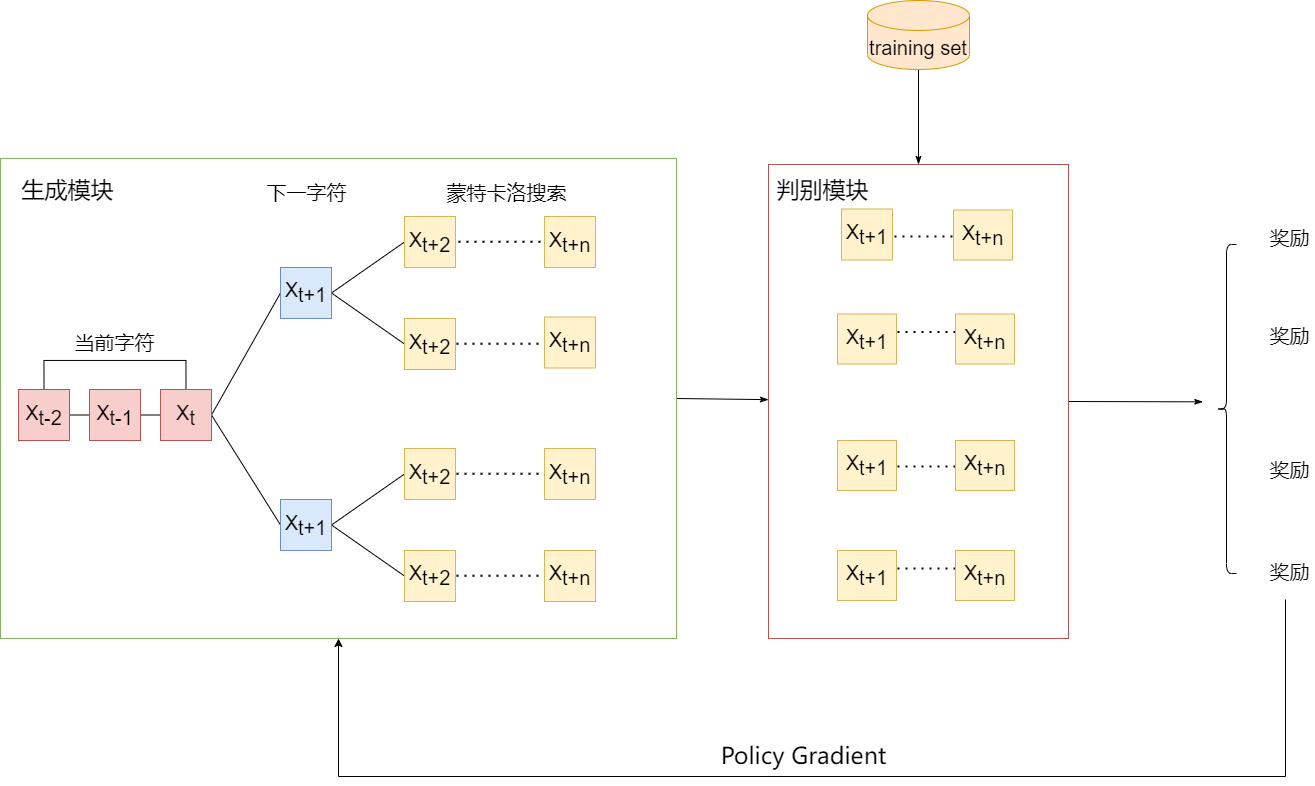

The diagram above was exported from draw.io. Its source (the exported page's mxGraphModel, read from the mxfile embedded in the PNG):
<mxGraphModel dx="2355" dy="544" grid="0" gridSize="10" guides="1" tooltips="1" connect="1" arrows="1" fold="1" page="0" pageScale="1" pageWidth="1169" pageHeight="827" math="0" shadow="0">
  <root>
    <mxCell id="0" />
    <mxCell id="1" parent="0" />
    <mxCell id="9eKWqpQOJqfWMVAcnPYL-89" style="edgeStyle=none;rounded=0;orthogonalLoop=1;jettySize=auto;html=1;exitX=1;exitY=0.5;exitDx=0;exitDy=0;fontSize=20;fontColor=#000000;endArrow=classicThin;endFill=1;" edge="1" parent="1" source="9eKWqpQOJqfWMVAcnPYL-4">
      <mxGeometry relative="1" as="geometry">
        <mxPoint x="1188.3333333333335" y="1076.3333333333335" as="targetPoint" />
      </mxGeometry>
    </mxCell>
    <mxCell id="9eKWqpQOJqfWMVAcnPYL-4" value="" style="rounded=0;whiteSpace=wrap;html=1;fillColor=#FFFFFF;strokeColor=#b85450;fontSize=20;" vertex="1" parent="1">
      <mxGeometry x="754" y="839" width="300" height="474" as="geometry" />
    </mxCell>
    <mxCell id="9eKWqpQOJqfWMVAcnPYL-90" style="edgeStyle=none;rounded=0;orthogonalLoop=1;jettySize=auto;html=1;exitX=1;exitY=0.5;exitDx=0;exitDy=0;fontSize=20;fontColor=#000000;endArrow=classicThin;endFill=1;" edge="1" parent="1" source="9eKWqpQOJqfWMVAcnPYL-2" target="9eKWqpQOJqfWMVAcnPYL-4">
      <mxGeometry relative="1" as="geometry" />
    </mxCell>
    <mxCell id="9eKWqpQOJqfWMVAcnPYL-2" value="" style="rounded=0;whiteSpace=wrap;html=1;fillColor=#FFFFFF;strokeColor=#82b366;fontSize=20;" vertex="1" parent="1">
      <mxGeometry x="-14" y="833" width="676" height="480" as="geometry" />
    </mxCell>
    <mxCell id="9eKWqpQOJqfWMVAcnPYL-85" style="edgeStyle=none;rounded=0;orthogonalLoop=1;jettySize=auto;html=1;exitX=0.5;exitY=1;exitDx=0;exitDy=0;exitPerimeter=0;fontSize=20;endArrow=classicThin;endFill=1;" edge="1" parent="1" source="9eKWqpQOJqfWMVAcnPYL-6" target="9eKWqpQOJqfWMVAcnPYL-4">
      <mxGeometry relative="1" as="geometry" />
    </mxCell>
    <mxCell id="9eKWqpQOJqfWMVAcnPYL-6" value="training set" style="shape=cylinder3;whiteSpace=wrap;html=1;boundedLbl=1;backgroundOutline=1;size=15;fillColor=#ffe6cc;strokeColor=#d79b00;fontSize=20;" vertex="1" parent="1">
      <mxGeometry x="853" y="675" width="102" height="69" as="geometry" />
    </mxCell>
    <mxCell id="9eKWqpQOJqfWMVAcnPYL-29" style="edgeStyle=orthogonalEdgeStyle;rounded=0;orthogonalLoop=1;jettySize=auto;html=1;exitX=1;exitY=0.5;exitDx=0;exitDy=0;entryX=0;entryY=0.5;entryDx=0;entryDy=0;fontSize=20;endArrow=none;endFill=0;" edge="1" parent="1" source="9eKWqpQOJqfWMVAcnPYL-25" target="9eKWqpQOJqfWMVAcnPYL-26">
      <mxGeometry relative="1" as="geometry" />
    </mxCell>
    <mxCell id="9eKWqpQOJqfWMVAcnPYL-31" style="edgeStyle=orthogonalEdgeStyle;rounded=0;orthogonalLoop=1;jettySize=auto;html=1;exitX=0.5;exitY=0;exitDx=0;exitDy=0;entryX=0.5;entryY=0;entryDx=0;entryDy=0;fontSize=20;endArrow=none;endFill=0;" edge="1" parent="1" source="9eKWqpQOJqfWMVAcnPYL-25" target="9eKWqpQOJqfWMVAcnPYL-27">
      <mxGeometry relative="1" as="geometry">
        <Array as="points">
          <mxPoint x="29" y="1035" />
          <mxPoint x="171" y="1035" />
        </Array>
      </mxGeometry>
    </mxCell>
    <mxCell id="9eKWqpQOJqfWMVAcnPYL-25" value="&lt;span style=&quot;font-size: 20px;&quot;&gt;X&lt;/span&gt;&lt;sub style=&quot;font-size: 20px;&quot;&gt;t-2&lt;/sub&gt;" style="rounded=0;whiteSpace=wrap;html=1;fontSize=20;fillColor=#f8cecc;strokeColor=#b85450;" vertex="1" parent="1">
      <mxGeometry x="4" y="1064" width="51" height="51" as="geometry" />
    </mxCell>
    <mxCell id="9eKWqpQOJqfWMVAcnPYL-30" style="edgeStyle=orthogonalEdgeStyle;rounded=0;orthogonalLoop=1;jettySize=auto;html=1;exitX=1;exitY=0.5;exitDx=0;exitDy=0;entryX=0;entryY=0.5;entryDx=0;entryDy=0;fontSize=20;endArrow=none;endFill=0;" edge="1" parent="1" source="9eKWqpQOJqfWMVAcnPYL-26" target="9eKWqpQOJqfWMVAcnPYL-27">
      <mxGeometry relative="1" as="geometry" />
    </mxCell>
    <mxCell id="9eKWqpQOJqfWMVAcnPYL-26" value="&lt;span style=&quot;font-size: 20px;&quot;&gt;X&lt;/span&gt;&lt;sub style=&quot;font-size: 20px;&quot;&gt;t-1&lt;/sub&gt;" style="rounded=0;whiteSpace=wrap;html=1;fontSize=20;fillColor=#f8cecc;strokeColor=#b85450;" vertex="1" parent="1">
      <mxGeometry x="75" y="1064" width="51" height="51" as="geometry" />
    </mxCell>
    <mxCell id="9eKWqpQOJqfWMVAcnPYL-35" style="rounded=0;orthogonalLoop=1;jettySize=auto;html=1;exitX=1;exitY=0.5;exitDx=0;exitDy=0;entryX=0;entryY=0.5;entryDx=0;entryDy=0;fontSize=20;endArrow=none;endFill=0;" edge="1" parent="1" source="9eKWqpQOJqfWMVAcnPYL-27" target="9eKWqpQOJqfWMVAcnPYL-33">
      <mxGeometry relative="1" as="geometry" />
    </mxCell>
    <mxCell id="9eKWqpQOJqfWMVAcnPYL-36" style="edgeStyle=none;rounded=0;orthogonalLoop=1;jettySize=auto;html=1;exitX=1;exitY=0.5;exitDx=0;exitDy=0;entryX=0;entryY=0.5;entryDx=0;entryDy=0;fontSize=20;endArrow=none;endFill=0;" edge="1" parent="1" source="9eKWqpQOJqfWMVAcnPYL-27" target="9eKWqpQOJqfWMVAcnPYL-34">
      <mxGeometry relative="1" as="geometry" />
    </mxCell>
    <mxCell id="9eKWqpQOJqfWMVAcnPYL-27" value="X&lt;sub style=&quot;font-size: 20px;&quot;&gt;t&lt;/sub&gt;" style="rounded=0;whiteSpace=wrap;html=1;fontSize=20;fillColor=#f8cecc;strokeColor=#b85450;" vertex="1" parent="1">
      <mxGeometry x="146" y="1064" width="51" height="51" as="geometry" />
    </mxCell>
    <mxCell id="9eKWqpQOJqfWMVAcnPYL-32" value="当前字符" style="text;html=1;align=center;verticalAlign=middle;resizable=0;points=[];autosize=1;strokeColor=none;fillColor=none;fontSize=20;" vertex="1" parent="1">
      <mxGeometry x="55.5" y="1003" width="90" height="28" as="geometry" />
    </mxCell>
    <mxCell id="9eKWqpQOJqfWMVAcnPYL-41" style="edgeStyle=none;rounded=0;orthogonalLoop=1;jettySize=auto;html=1;exitX=1;exitY=0.5;exitDx=0;exitDy=0;entryX=0;entryY=0.5;entryDx=0;entryDy=0;fontSize=20;endArrow=none;endFill=0;" edge="1" parent="1" source="9eKWqpQOJqfWMVAcnPYL-33" target="9eKWqpQOJqfWMVAcnPYL-39">
      <mxGeometry relative="1" as="geometry" />
    </mxCell>
    <mxCell id="9eKWqpQOJqfWMVAcnPYL-42" style="edgeStyle=none;rounded=0;orthogonalLoop=1;jettySize=auto;html=1;exitX=1;exitY=0.5;exitDx=0;exitDy=0;entryX=0;entryY=0.5;entryDx=0;entryDy=0;fontSize=20;endArrow=none;endFill=0;" edge="1" parent="1" source="9eKWqpQOJqfWMVAcnPYL-33" target="9eKWqpQOJqfWMVAcnPYL-37">
      <mxGeometry relative="1" as="geometry" />
    </mxCell>
    <mxCell id="9eKWqpQOJqfWMVAcnPYL-33" value="X&lt;sub style=&quot;font-size: 20px;&quot;&gt;t+1&lt;/sub&gt;" style="rounded=0;whiteSpace=wrap;html=1;fontSize=20;fillColor=#dae8fc;strokeColor=#6c8ebf;" vertex="1" parent="1">
      <mxGeometry x="266" y="942" width="51" height="51" as="geometry" />
    </mxCell>
    <mxCell id="9eKWqpQOJqfWMVAcnPYL-43" style="edgeStyle=none;rounded=0;orthogonalLoop=1;jettySize=auto;html=1;exitX=1;exitY=0.5;exitDx=0;exitDy=0;entryX=0;entryY=0.5;entryDx=0;entryDy=0;fontSize=20;endArrow=none;endFill=0;" edge="1" parent="1" source="9eKWqpQOJqfWMVAcnPYL-34" target="9eKWqpQOJqfWMVAcnPYL-38">
      <mxGeometry relative="1" as="geometry" />
    </mxCell>
    <mxCell id="9eKWqpQOJqfWMVAcnPYL-44" style="edgeStyle=none;rounded=0;orthogonalLoop=1;jettySize=auto;html=1;exitX=1;exitY=0.5;exitDx=0;exitDy=0;entryX=0;entryY=0.5;entryDx=0;entryDy=0;fontSize=20;endArrow=none;endFill=0;" edge="1" parent="1" source="9eKWqpQOJqfWMVAcnPYL-34" target="9eKWqpQOJqfWMVAcnPYL-40">
      <mxGeometry relative="1" as="geometry" />
    </mxCell>
    <mxCell id="9eKWqpQOJqfWMVAcnPYL-34" value="X&lt;sub style=&quot;font-size: 20px;&quot;&gt;t+1&lt;/sub&gt;" style="rounded=0;whiteSpace=wrap;html=1;fontSize=20;fillColor=#dae8fc;strokeColor=#6c8ebf;" vertex="1" parent="1">
      <mxGeometry x="266" y="1174" width="51" height="51" as="geometry" />
    </mxCell>
    <mxCell id="9eKWqpQOJqfWMVAcnPYL-37" value="X&lt;sub style=&quot;font-size: 20px;&quot;&gt;t+2&lt;/sub&gt;" style="rounded=0;whiteSpace=wrap;html=1;fontSize=20;fillColor=#fff2cc;strokeColor=#d6b656;" vertex="1" parent="1">
      <mxGeometry x="390" y="993" width="51" height="51" as="geometry" />
    </mxCell>
    <mxCell id="9eKWqpQOJqfWMVAcnPYL-38" value="X&lt;sub style=&quot;font-size: 20px;&quot;&gt;t+2&lt;/sub&gt;" style="rounded=0;whiteSpace=wrap;html=1;fontSize=20;fillColor=#fff2cc;strokeColor=#d6b656;" vertex="1" parent="1">
      <mxGeometry x="390" y="1123" width="51" height="51" as="geometry" />
    </mxCell>
    <mxCell id="9eKWqpQOJqfWMVAcnPYL-39" value="X&lt;sub style=&quot;font-size: 20px;&quot;&gt;t+2&lt;/sub&gt;" style="rounded=0;whiteSpace=wrap;html=1;fontSize=20;fillColor=#fff2cc;strokeColor=#d6b656;" vertex="1" parent="1">
      <mxGeometry x="390" y="891" width="51" height="51" as="geometry" />
    </mxCell>
    <mxCell id="9eKWqpQOJqfWMVAcnPYL-40" value="X&lt;sub style=&quot;font-size: 20px;&quot;&gt;t+2&lt;/sub&gt;" style="rounded=0;whiteSpace=wrap;html=1;fontSize=20;fillColor=#fff2cc;strokeColor=#d6b656;" vertex="1" parent="1">
      <mxGeometry x="390" y="1225" width="51" height="51" as="geometry" />
    </mxCell>
    <mxCell id="9eKWqpQOJqfWMVAcnPYL-45" value="下一字符" style="text;html=1;align=center;verticalAlign=middle;resizable=0;points=[];autosize=1;strokeColor=none;fillColor=none;fontSize=20;" vertex="1" parent="1">
      <mxGeometry x="246.5" y="853" width="90" height="28" as="geometry" />
    </mxCell>
    <mxCell id="9eKWqpQOJqfWMVAcnPYL-46" value="" style="endArrow=none;dashed=1;html=1;dashPattern=1 3;strokeWidth=2;rounded=0;fontSize=20;" edge="1" parent="1">
      <mxGeometry width="50" height="50" relative="1" as="geometry">
        <mxPoint x="444" y="916.2099999999999" as="sourcePoint" />
        <mxPoint x="532" y="916.2099999999999" as="targetPoint" />
        <Array as="points">
          <mxPoint x="491" y="916.2099999999999" />
        </Array>
      </mxGeometry>
    </mxCell>
    <mxCell id="9eKWqpQOJqfWMVAcnPYL-47" value="" style="endArrow=none;dashed=1;html=1;dashPattern=1 3;strokeWidth=2;rounded=0;fontSize=20;" edge="1" parent="1">
      <mxGeometry width="50" height="50" relative="1" as="geometry">
        <mxPoint x="442" y="1250.2099999999998" as="sourcePoint" />
        <mxPoint x="530" y="1250.2099999999998" as="targetPoint" />
        <Array as="points">
          <mxPoint x="489" y="1250.2099999999998" />
        </Array>
      </mxGeometry>
    </mxCell>
    <mxCell id="9eKWqpQOJqfWMVAcnPYL-48" value="" style="endArrow=none;dashed=1;html=1;dashPattern=1 3;strokeWidth=2;rounded=0;fontSize=20;" edge="1" parent="1">
      <mxGeometry width="50" height="50" relative="1" as="geometry">
        <mxPoint x="442" y="1148.2099999999998" as="sourcePoint" />
        <mxPoint x="530" y="1148.2099999999998" as="targetPoint" />
        <Array as="points">
          <mxPoint x="489" y="1148.2099999999998" />
        </Array>
      </mxGeometry>
    </mxCell>
    <mxCell id="9eKWqpQOJqfWMVAcnPYL-49" value="" style="endArrow=none;dashed=1;html=1;dashPattern=1 3;strokeWidth=2;rounded=0;fontSize=20;" edge="1" parent="1">
      <mxGeometry width="50" height="50" relative="1" as="geometry">
        <mxPoint x="442" y="1018.2099999999998" as="sourcePoint" />
        <mxPoint x="530" y="1018.2099999999998" as="targetPoint" />
        <Array as="points">
          <mxPoint x="489" y="1018.2099999999999" />
        </Array>
      </mxGeometry>
    </mxCell>
    <mxCell id="9eKWqpQOJqfWMVAcnPYL-50" value="X&lt;sub style=&quot;font-size: 20px;&quot;&gt;t+n&lt;/sub&gt;" style="rounded=0;whiteSpace=wrap;html=1;fontSize=20;fillColor=#fff2cc;strokeColor=#d6b656;" vertex="1" parent="1">
      <mxGeometry x="530" y="891" width="51" height="51" as="geometry" />
    </mxCell>
    <mxCell id="9eKWqpQOJqfWMVAcnPYL-51" value="X&lt;sub style=&quot;font-size: 20px;&quot;&gt;t+n&lt;/sub&gt;" style="rounded=0;whiteSpace=wrap;html=1;fontSize=20;fillColor=#fff2cc;strokeColor=#d6b656;" vertex="1" parent="1">
      <mxGeometry x="530" y="991.5" width="51" height="51" as="geometry" />
    </mxCell>
    <mxCell id="9eKWqpQOJqfWMVAcnPYL-52" value="X&lt;sub style=&quot;font-size: 20px;&quot;&gt;t+n&lt;/sub&gt;" style="rounded=0;whiteSpace=wrap;html=1;fontSize=20;fillColor=#fff2cc;strokeColor=#d6b656;" vertex="1" parent="1">
      <mxGeometry x="530" y="1123" width="51" height="51" as="geometry" />
    </mxCell>
    <mxCell id="9eKWqpQOJqfWMVAcnPYL-53" value="X&lt;sub style=&quot;font-size: 20px;&quot;&gt;t+n&lt;/sub&gt;" style="rounded=0;whiteSpace=wrap;html=1;fontSize=20;fillColor=#fff2cc;strokeColor=#d6b656;" vertex="1" parent="1">
      <mxGeometry x="530" y="1225" width="51" height="51" as="geometry" />
    </mxCell>
    <mxCell id="9eKWqpQOJqfWMVAcnPYL-54" value="蒙特卡洛搜索" style="text;html=1;align=center;verticalAlign=middle;resizable=0;points=[];autosize=1;strokeColor=none;fillColor=none;fontSize=20;" vertex="1" parent="1">
      <mxGeometry x="427" y="853" width="130" height="28" as="geometry" />
    </mxCell>
    <mxCell id="9eKWqpQOJqfWMVAcnPYL-55" value="奖励" style="text;html=1;align=center;verticalAlign=middle;resizable=0;points=[];autosize=1;strokeColor=none;fillColor=none;fontSize=20;" vertex="1" parent="1">
      <mxGeometry x="1250" y="898" width="50" height="28" as="geometry" />
    </mxCell>
    <mxCell id="9eKWqpQOJqfWMVAcnPYL-56" value="奖励" style="text;html=1;align=center;verticalAlign=middle;resizable=0;points=[];autosize=1;strokeColor=none;fillColor=none;fontSize=20;" vertex="1" parent="1">
      <mxGeometry x="1250" y="995.5" width="50" height="28" as="geometry" />
    </mxCell>
    <mxCell id="9eKWqpQOJqfWMVAcnPYL-57" value="奖励" style="text;html=1;align=center;verticalAlign=middle;resizable=0;points=[];autosize=1;strokeColor=none;fillColor=none;fontSize=20;" vertex="1" parent="1">
      <mxGeometry x="1250" y="1129.9999999999998" width="50" height="28" as="geometry" />
    </mxCell>
    <mxCell id="9eKWqpQOJqfWMVAcnPYL-58" value="奖励" style="text;html=1;align=center;verticalAlign=middle;resizable=0;points=[];autosize=1;fontSize=20;" vertex="1" parent="1">
      <mxGeometry x="1250" y="1231.9999999999998" width="50" height="28" as="geometry" />
    </mxCell>
    <mxCell id="9eKWqpQOJqfWMVAcnPYL-59" value="X&lt;sub style=&quot;font-size: 20px&quot;&gt;t+1&lt;/sub&gt;" style="rounded=0;whiteSpace=wrap;html=1;fontSize=20;fillColor=#fff2cc;strokeColor=#d6b656;" vertex="1" parent="1">
      <mxGeometry x="827" y="883.5" width="51" height="51" as="geometry" />
    </mxCell>
    <mxCell id="9eKWqpQOJqfWMVAcnPYL-71" value="" style="endArrow=none;dashed=1;html=1;dashPattern=1 3;strokeWidth=2;rounded=0;fontSize=20;" edge="1" parent="1">
      <mxGeometry width="50" height="50" relative="1" as="geometry">
        <mxPoint x="880" y="910.9999999999999" as="sourcePoint" />
        <mxPoint x="944" y="911" as="targetPoint" />
        <Array as="points">
          <mxPoint x="927" y="911" />
        </Array>
      </mxGeometry>
    </mxCell>
    <mxCell id="9eKWqpQOJqfWMVAcnPYL-72" value="" style="endArrow=none;dashed=1;html=1;dashPattern=1 3;strokeWidth=2;rounded=0;fontSize=20;" edge="1" parent="1">
      <mxGeometry width="50" height="50" relative="1" as="geometry">
        <mxPoint x="883" y="1006.41" as="sourcePoint" />
        <mxPoint x="947" y="1006.41" as="targetPoint" />
        <Array as="points">
          <mxPoint x="930" y="1006.41" />
        </Array>
      </mxGeometry>
    </mxCell>
    <mxCell id="9eKWqpQOJqfWMVAcnPYL-73" value="" style="endArrow=none;dashed=1;html=1;dashPattern=1 3;strokeWidth=2;rounded=0;fontSize=20;" edge="1" parent="1">
      <mxGeometry width="50" height="50" relative="1" as="geometry">
        <mxPoint x="883" y="1140.91" as="sourcePoint" />
        <mxPoint x="947" y="1140.91" as="targetPoint" />
        <Array as="points">
          <mxPoint x="930" y="1140.91" />
        </Array>
      </mxGeometry>
    </mxCell>
    <mxCell id="9eKWqpQOJqfWMVAcnPYL-74" value="" style="endArrow=none;dashed=1;html=1;dashPattern=1 3;strokeWidth=2;rounded=0;fontSize=20;" edge="1" parent="1">
      <mxGeometry width="50" height="50" relative="1" as="geometry">
        <mxPoint x="883" y="1242.91" as="sourcePoint" />
        <mxPoint x="947" y="1242.91" as="targetPoint" />
        <Array as="points">
          <mxPoint x="930" y="1242.91" />
        </Array>
      </mxGeometry>
    </mxCell>
    <mxCell id="9eKWqpQOJqfWMVAcnPYL-84" value="" style="shape=curlyBracket;whiteSpace=wrap;html=1;rounded=1;fontSize=20;" vertex="1" parent="1">
      <mxGeometry x="1202" y="919" width="20" height="329" as="geometry" />
    </mxCell>
    <mxCell id="9eKWqpQOJqfWMVAcnPYL-87" value="" style="edgeStyle=elbowEdgeStyle;elbow=vertical;endArrow=classic;html=1;rounded=0;fontSize=20;" edge="1" parent="1" target="9eKWqpQOJqfWMVAcnPYL-2">
      <mxGeometry width="50" height="50" relative="1" as="geometry">
        <mxPoint x="1271" y="1274" as="sourcePoint" />
        <mxPoint x="1469" y="1383" as="targetPoint" />
        <Array as="points">
          <mxPoint x="830" y="1451" />
          <mxPoint x="787" y="1501" />
          <mxPoint x="1464" y="1538" />
        </Array>
      </mxGeometry>
    </mxCell>
    <mxCell id="9eKWqpQOJqfWMVAcnPYL-88" value="&lt;span style=&quot;font-family: sans-serif; font-size: 23px; text-align: left;&quot;&gt;Policy Gradient&lt;/span&gt;" style="text;html=1;align=center;verticalAlign=middle;resizable=0;points=[];autosize=1;strokeColor=none;fillColor=none;fontSize=23;fontColor=#000000;" vertex="1" parent="1">
      <mxGeometry x="701" y="1413" width="176" height="33" as="geometry" />
    </mxCell>
    <mxCell id="9eKWqpQOJqfWMVAcnPYL-91" value="X&lt;sub style=&quot;font-size: 20px&quot;&gt;t+n&lt;/sub&gt;" style="rounded=0;whiteSpace=wrap;html=1;fontSize=20;fillColor=#fff2cc;strokeColor=#d6b656;" vertex="1" parent="1">
      <mxGeometry x="939" y="884.5" width="59" height="50" as="geometry" />
    </mxCell>
    <mxCell id="9eKWqpQOJqfWMVAcnPYL-92" value="X&lt;sub style=&quot;font-size: 20px;&quot;&gt;t+1&lt;/sub&gt;" style="rounded=0;whiteSpace=wrap;html=1;fontSize=20;fillColor=#fff2cc;strokeColor=#d6b656;" vertex="1" parent="1">
      <mxGeometry x="823" y="988.5" width="59" height="50" as="geometry" />
    </mxCell>
    <mxCell id="9eKWqpQOJqfWMVAcnPYL-93" value="X&lt;sub style=&quot;font-size: 20px&quot;&gt;t+n&lt;/sub&gt;" style="rounded=0;whiteSpace=wrap;html=1;fontSize=20;fillColor=#fff2cc;strokeColor=#d6b656;" vertex="1" parent="1">
      <mxGeometry x="941" y="988.5" width="59" height="50" as="geometry" />
    </mxCell>
    <mxCell id="9eKWqpQOJqfWMVAcnPYL-94" value="X&lt;sub style=&quot;font-size: 20px;&quot;&gt;t+1&lt;/sub&gt;" style="rounded=0;whiteSpace=wrap;html=1;fontSize=20;fillColor=#fff2cc;strokeColor=#d6b656;" vertex="1" parent="1">
      <mxGeometry x="823" y="1115" width="59" height="50" as="geometry" />
    </mxCell>
    <mxCell id="9eKWqpQOJqfWMVAcnPYL-95" value="X&lt;sub style=&quot;font-size: 20px&quot;&gt;t+n&lt;/sub&gt;" style="rounded=0;whiteSpace=wrap;html=1;fontSize=20;fillColor=#fff2cc;strokeColor=#d6b656;" vertex="1" parent="1">
      <mxGeometry x="941" y="1115" width="59" height="50" as="geometry" />
    </mxCell>
    <mxCell id="9eKWqpQOJqfWMVAcnPYL-96" value="X&lt;sub style=&quot;font-size: 20px;&quot;&gt;t+1&lt;/sub&gt;" style="rounded=0;whiteSpace=wrap;html=1;fontSize=20;fillColor=#fff2cc;strokeColor=#d6b656;" vertex="1" parent="1">
      <mxGeometry x="823" y="1225" width="59" height="50" as="geometry" />
    </mxCell>
    <mxCell id="9eKWqpQOJqfWMVAcnPYL-97" value="X&lt;sub style=&quot;font-size: 20px&quot;&gt;t+n&lt;/sub&gt;" style="rounded=0;whiteSpace=wrap;html=1;fontSize=20;fillColor=#fff2cc;strokeColor=#d6b656;" vertex="1" parent="1">
      <mxGeometry x="941" y="1225" width="59" height="50" as="geometry" />
    </mxCell>
    <mxCell id="9eKWqpQOJqfWMVAcnPYL-98" value="生成模块" style="text;html=1;strokeColor=none;fillColor=none;align=center;verticalAlign=middle;whiteSpace=wrap;rounded=0;fontSize=23;fontColor=#000000;" vertex="1" parent="1">
      <mxGeometry x="4" y="850" width="99" height="30" as="geometry" />
    </mxCell>
    <mxCell id="9eKWqpQOJqfWMVAcnPYL-99" value="判别模块" style="text;html=1;strokeColor=none;fillColor=none;align=center;verticalAlign=middle;whiteSpace=wrap;rounded=0;fontSize=23;fontColor=#000000;" vertex="1" parent="1">
      <mxGeometry x="759" y="850" width="99" height="30" as="geometry" />
    </mxCell>
  </root>
</mxGraphModel>